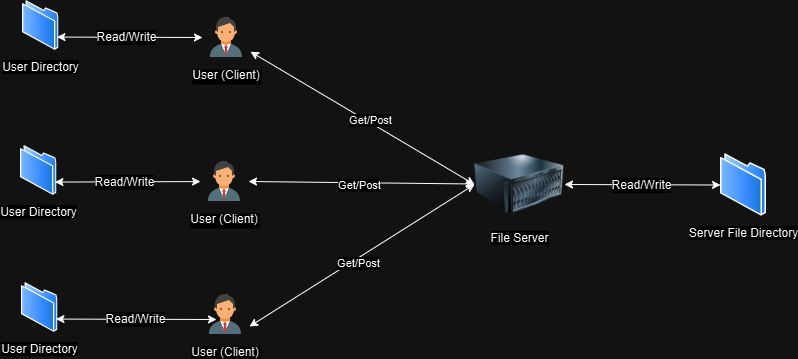

The diagram above was exported from draw.io. Its source (the exported page's mxGraphModel, read from the mxfile embedded in the PNG):
<mxGraphModel dx="1188" dy="653" grid="1" gridSize="10" guides="1" tooltips="1" connect="1" arrows="1" fold="1" page="1" pageScale="1" pageWidth="1169" pageHeight="827" math="0" shadow="0">
  <root>
    <mxCell id="0" />
    <mxCell id="1" parent="0" />
    <mxCell id="dBXUvij5XtMAOQawg_So-1" value="File Server" style="image;html=1;image=img/lib/clip_art/computers/Server_128x128.png" vertex="1" parent="1">
      <mxGeometry x="624" y="322" width="90" height="80" as="geometry" />
    </mxCell>
    <mxCell id="dBXUvij5XtMAOQawg_So-2" value="Server File Directory" style="image;aspect=fixed;perimeter=ellipsePerimeter;html=1;align=center;shadow=0;dashed=0;spacingTop=3;image=img/lib/active_directory/folder.svg;" vertex="1" parent="1">
      <mxGeometry x="870" y="331" width="45.99" height="63" as="geometry" />
    </mxCell>
    <mxCell id="dBXUvij5XtMAOQawg_So-3" value="User Directory" style="image;aspect=fixed;perimeter=ellipsePerimeter;html=1;align=center;shadow=0;dashed=0;spacingTop=3;image=img/lib/active_directory/folder.svg;" vertex="1" parent="1">
      <mxGeometry x="172" y="178" width="36.5" height="50" as="geometry" />
    </mxCell>
    <mxCell id="dBXUvij5XtMAOQawg_So-6" value="User (Client)" style="shape=image;verticalLabelPosition=bottom;verticalAlign=top;imageAspect=0;aspect=fixed;image=data:image/svg+xml,(base64 omitted: 1292 chars);labelBackgroundColor=#ffffff;" vertex="1" parent="1">
      <mxGeometry x="352" y="191" width="48" height="48" as="geometry" />
    </mxCell>
    <mxCell id="dBXUvij5XtMAOQawg_So-15" value="User (Client)" style="shape=image;verticalLabelPosition=bottom;verticalAlign=top;imageAspect=0;aspect=fixed;image=data:image/svg+xml,(base64 omitted: 1292 chars);labelBackgroundColor=#ffffff;" vertex="1" parent="1">
      <mxGeometry x="350" y="335" width="48" height="48" as="geometry" />
    </mxCell>
    <mxCell id="dBXUvij5XtMAOQawg_So-20" value="User (Client)" style="shape=image;verticalLabelPosition=bottom;verticalAlign=top;imageAspect=0;aspect=fixed;image=data:image/svg+xml,(base64 omitted: 1292 chars);labelBackgroundColor=#ffffff;" vertex="1" parent="1">
      <mxGeometry x="351" y="468" width="48" height="48" as="geometry" />
    </mxCell>
    <mxCell id="dBXUvij5XtMAOQawg_So-25" value="" style="endArrow=classic;html=1;rounded=0;entryX=0;entryY=0.5;entryDx=0;entryDy=0;startArrow=classic;startFill=1;" edge="1" parent="1" source="dBXUvij5XtMAOQawg_So-6" target="dBXUvij5XtMAOQawg_So-1">
      <mxGeometry width="50" height="50" relative="1" as="geometry">
        <mxPoint x="510" y="360" as="sourcePoint" />
        <mxPoint x="560" y="310" as="targetPoint" />
      </mxGeometry>
    </mxCell>
    <mxCell id="dBXUvij5XtMAOQawg_So-42" value="Get/Post" style="edgeLabel;html=1;align=center;verticalAlign=middle;resizable=0;points=[];" vertex="1" connectable="0" parent="dBXUvij5XtMAOQawg_So-25">
      <mxGeometry x="0.0584" y="2" relative="1" as="geometry">
        <mxPoint as="offset" />
      </mxGeometry>
    </mxCell>
    <mxCell id="dBXUvij5XtMAOQawg_So-26" value="" style="endArrow=classic;html=1;rounded=0;exitX=1;exitY=0.5;exitDx=0;exitDy=0;startArrow=classic;startFill=1;" edge="1" parent="1" source="dBXUvij5XtMAOQawg_So-15" target="dBXUvij5XtMAOQawg_So-1">
      <mxGeometry width="50" height="50" relative="1" as="geometry">
        <mxPoint x="403" y="259" as="sourcePoint" />
        <mxPoint x="620" y="370" as="targetPoint" />
      </mxGeometry>
    </mxCell>
    <mxCell id="dBXUvij5XtMAOQawg_So-45" value="Get/Post" style="edgeLabel;html=1;align=center;verticalAlign=middle;resizable=0;points=[];" vertex="1" connectable="0" parent="dBXUvij5XtMAOQawg_So-26">
      <mxGeometry x="-0.0211" y="-2" relative="1" as="geometry">
        <mxPoint as="offset" />
      </mxGeometry>
    </mxCell>
    <mxCell id="dBXUvij5XtMAOQawg_So-27" value="" style="endArrow=classic;html=1;rounded=0;exitX=1;exitY=0.75;exitDx=0;exitDy=0;entryX=0;entryY=0.5;entryDx=0;entryDy=0;startArrow=classic;startFill=1;" edge="1" parent="1" source="dBXUvij5XtMAOQawg_So-20" target="dBXUvij5XtMAOQawg_So-1">
      <mxGeometry width="50" height="50" relative="1" as="geometry">
        <mxPoint x="403" y="510" as="sourcePoint" />
        <mxPoint x="630" y="525" as="targetPoint" />
      </mxGeometry>
    </mxCell>
    <mxCell id="dBXUvij5XtMAOQawg_So-46" value="Get/Post" style="edgeLabel;html=1;align=center;verticalAlign=middle;resizable=0;points=[];" vertex="1" connectable="0" parent="dBXUvij5XtMAOQawg_So-27">
      <mxGeometry x="-0.0542" y="-4" relative="1" as="geometry">
        <mxPoint as="offset" />
      </mxGeometry>
    </mxCell>
    <mxCell id="dBXUvij5XtMAOQawg_So-28" value="" style="endArrow=classic;startArrow=classic;html=1;rounded=0;entryX=0;entryY=0.5;entryDx=0;entryDy=0;exitX=1;exitY=0.5;exitDx=0;exitDy=0;" edge="1" parent="1" source="dBXUvij5XtMAOQawg_So-1" target="dBXUvij5XtMAOQawg_So-2">
      <mxGeometry width="50" height="50" relative="1" as="geometry">
        <mxPoint x="510" y="360" as="sourcePoint" />
        <mxPoint x="560" y="310" as="targetPoint" />
      </mxGeometry>
    </mxCell>
    <mxCell id="dBXUvij5XtMAOQawg_So-29" value="&lt;font style=&quot;font-size: 12px;&quot;&gt;Read/Write&lt;/font&gt;" style="edgeLabel;html=1;align=center;verticalAlign=middle;resizable=0;points=[];" vertex="1" connectable="0" parent="dBXUvij5XtMAOQawg_So-28">
      <mxGeometry x="0.2693" y="-1" relative="1" as="geometry">
        <mxPoint x="-23" y="-1" as="offset" />
      </mxGeometry>
    </mxCell>
    <mxCell id="dBXUvij5XtMAOQawg_So-31" value="" style="endArrow=classic;startArrow=classic;html=1;rounded=0;entryX=0;entryY=0.5;entryDx=0;entryDy=0;exitX=1;exitY=0.75;exitDx=0;exitDy=0;" edge="1" parent="1" source="dBXUvij5XtMAOQawg_So-3" target="dBXUvij5XtMAOQawg_So-6">
      <mxGeometry width="50" height="50" relative="1" as="geometry">
        <mxPoint x="277" y="130" as="sourcePoint" />
        <mxPoint x="433" y="131" as="targetPoint" />
      </mxGeometry>
    </mxCell>
    <mxCell id="dBXUvij5XtMAOQawg_So-32" value="&lt;font style=&quot;font-size: 12px;&quot;&gt;Read/Write&lt;/font&gt;" style="edgeLabel;html=1;align=center;verticalAlign=middle;resizable=0;points=[];" vertex="1" connectable="0" parent="dBXUvij5XtMAOQawg_So-31">
      <mxGeometry x="0.2693" y="-1" relative="1" as="geometry">
        <mxPoint x="-23" y="-1" as="offset" />
      </mxGeometry>
    </mxCell>
    <mxCell id="dBXUvij5XtMAOQawg_So-36" value="User Directory" style="image;aspect=fixed;perimeter=ellipsePerimeter;html=1;align=center;shadow=0;dashed=0;spacingTop=3;image=img/lib/active_directory/folder.svg;" vertex="1" parent="1">
      <mxGeometry x="170" y="323" width="36.5" height="50" as="geometry" />
    </mxCell>
    <mxCell id="dBXUvij5XtMAOQawg_So-37" value="" style="endArrow=classic;startArrow=classic;html=1;rounded=0;exitX=1;exitY=0.75;exitDx=0;exitDy=0;" edge="1" parent="1" source="dBXUvij5XtMAOQawg_So-36" target="dBXUvij5XtMAOQawg_So-15">
      <mxGeometry width="50" height="50" relative="1" as="geometry">
        <mxPoint x="275" y="276" as="sourcePoint" />
        <mxPoint x="350" y="361" as="targetPoint" />
      </mxGeometry>
    </mxCell>
    <mxCell id="dBXUvij5XtMAOQawg_So-38" value="&lt;font style=&quot;font-size: 12px;&quot;&gt;Read/Write&lt;/font&gt;" style="edgeLabel;html=1;align=center;verticalAlign=middle;resizable=0;points=[];" vertex="1" connectable="0" parent="dBXUvij5XtMAOQawg_So-37">
      <mxGeometry x="0.2693" y="-1" relative="1" as="geometry">
        <mxPoint x="-23" y="-1" as="offset" />
      </mxGeometry>
    </mxCell>
    <mxCell id="dBXUvij5XtMAOQawg_So-39" value="User Directory" style="image;aspect=fixed;perimeter=ellipsePerimeter;html=1;align=center;shadow=0;dashed=0;spacingTop=3;image=img/lib/active_directory/folder.svg;" vertex="1" parent="1">
      <mxGeometry x="171" y="460" width="36.5" height="50" as="geometry" />
    </mxCell>
    <mxCell id="dBXUvij5XtMAOQawg_So-40" value="" style="endArrow=classic;startArrow=classic;html=1;rounded=0;entryX=0.313;entryY=0.604;entryDx=0;entryDy=0;exitX=1;exitY=0.75;exitDx=0;exitDy=0;entryPerimeter=0;" edge="1" parent="1" source="dBXUvij5XtMAOQawg_So-39" target="dBXUvij5XtMAOQawg_So-20">
      <mxGeometry width="50" height="50" relative="1" as="geometry">
        <mxPoint x="226" y="612" as="sourcePoint" />
        <mxPoint x="391" y="597" as="targetPoint" />
      </mxGeometry>
    </mxCell>
    <mxCell id="dBXUvij5XtMAOQawg_So-41" value="&lt;span style=&quot;font-size: 12px;&quot;&gt;Read/Write&lt;/span&gt;" style="edgeLabel;html=1;align=center;verticalAlign=middle;resizable=0;points=[];" vertex="1" connectable="0" parent="dBXUvij5XtMAOQawg_So-40">
      <mxGeometry x="0.2693" y="-1" relative="1" as="geometry">
        <mxPoint x="-23" y="-1" as="offset" />
      </mxGeometry>
    </mxCell>
  </root>
</mxGraphModel>